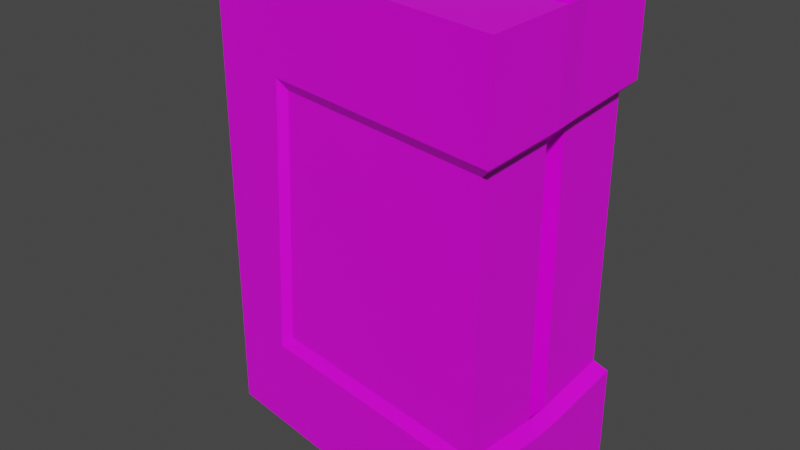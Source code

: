 # Source: wizard_weapon.blend  (saved by Blender 2.83.19; exported with 4.5.12 LTS)
import bpy
from mathutils import Matrix  # noqa: F401  (used for matrix-valued properties, if any)

bpy.ops.wm.read_factory_settings(use_empty=True)
scene = bpy.context.scene
scene.name = 'Scene'

# ---- collections
col_collection = bpy.data.collections.new('Collection'); scene.collection.children.link(col_collection)

# ---- images (referenced by path relative to the original .blend; pixels are not part of the script)
import os
ASSET_DIR = os.environ.get("B2B_ASSET_DIR", "")  # directory of the original .blend (textures are referenced by path, not embedded)
HERE = os.path.dirname(os.path.abspath(__file__))  # packed textures are extracted next to this script under _unpacked/

def load_image(name, relpath, width, height, colorspace="sRGB"):
    """Load a texture the original file referenced (path relative to the .blend, or extracted next to this script)."""
    p = next((c for c in (os.path.join(HERE, relpath), os.path.join(ASSET_DIR, relpath)) if relpath and os.path.exists(c)), "")
    if p:
        img = bpy.data.images.load(p, check_existing=True)
        img.name = name
    else:  # same state as the original file: an image datablock whose file is absent (Cycles renders it pink)
        img = bpy.data.images.new(name, width, height)
        img.source = "FILE"
        img.filepath = "//" + (relpath or name)
    img.colorspace_settings.name = colorspace
    return img
img_new_pallete_png = load_image('new_pallete.png', 'new_pallete.png', 1024, 1024, 'sRGB')

# ---- materials (node trees are filled in below, after node groups)
mat_material_001 = bpy.data.materials.new('Material.001')
mat_material_001.alpha_threshold = 0.0
mat_material_001.use_transparent_shadow = False
mat_material_001.line_color = (0.0, 0.0, 0.0, 1.0)

# ---- material node trees
mat_material_001.use_nodes = True; mat_material_001.node_tree.nodes.clear()
_N = mat_material_001.node_tree.nodes; _L = mat_material_001.node_tree.links
n0 = _N.new('ShaderNodeOutputMaterial'); n0.name = 'Material Output'; n0.location = (300, 300)
n1 = _N.new('ShaderNodeBsdfPrincipled'); n1.name = 'Principled BSDF'; n1.location = (10, 300)
n1.distribution = 'GGX'
n1.subsurface_method = 'BURLEY'
n1.inputs[2].default_value = 0.4
n1.inputs[3].default_value = 1.45
n1.inputs[27].default_value = (0.0, 0.0, 0.0, 1.0)
n1.inputs[28].default_value = 1.0
n2 = _N.new('ShaderNodeTexImage'); n2.name = 'Image Texture'; n2.location = (-280, 280)
n2.image = img_new_pallete_png
n2.interpolation = 'Closest'
_L.new(n1.outputs[0], n0.inputs[0])
_L.new(n2.outputs[0], n1.inputs[0])
n0.is_active_output = True

# ---- world
world_world = bpy.data.worlds.new('World'); scene.world = world_world
world_world.use_nodes = True; world_world.node_tree.nodes.clear()
_N = world_world.node_tree.nodes; _L = world_world.node_tree.links
n0 = _N.new('ShaderNodeOutputWorld'); n0.name = 'World Output'; n0.location = (300, 300)
n1 = _N.new('ShaderNodeBackground'); n1.name = 'Background'; n1.location = (10, 300)
n1.inputs[0].default_value = (0.05088, 0.05088, 0.05088, 1.0)
_L.new(n1.outputs[0], n0.inputs[0])
n0.is_active_output = True
world_world.color = (0.05088, 0.05088, 0.05088)
world_world.use_sun_shadow = False
world_world.sun_shadow_jitter_overblur = 0.0

# ---- meshes
me_cube = bpy.data.meshes.new('Cube')
me_cube.from_pydata([(0.009732, 0.007613, -0.3105), (0.009732, 0.007613, 0.3105), (0.3928, 0.01606, -0.3105), (0.3928, 0.01606, 0.3105), (0.3947, -0.02237, 0.3112), (0.3922, -0.01787, -0.3098), (0.1021, -0.005426, -0.3105), (0.1021, -0.005426, 0.3105), (0.1025, 0.01374, -0.3105), (0.1025, 0.01374, 0.3105), (0.3928, 0.134, 0.194), (0.3928, 0.134, -0.1841), (0.3928, 0.01606, 0.1872), (0.3928, 0.01606, -0.1944), (0.04007, 0.09032, 0.2009), (0.02987, 0.08905, -0.2018), (0.3942, -0.02145, 0.1852), (0.3927, -0.0187, -0.1942), (0.3914, -0.1367, -0.183), (0.3928, -0.1393, 0.1801), (0.05914, -0.08226, 0.1789), (0.04081, -0.07917, -0.1879), (-0.06844, 0.08638, -0.3375), (-0.06844, 0.001362, -0.3375), (-0.06844, 0.001362, 0.3375), (-0.06844, 0.08638, 0.3375), (0.409, 0.1455, 0.3375), (0.409, 0.1455, -0.2001), (0.409, 0.1455, -0.3375), (0.409, 0.01732, -0.3375), (0.409, 0.01732, 0.3375), (0.409, 0.01732, -0.2113), (0.0935, 0.01479, -0.3375), (0.0935, 0.01479, 0.3375), (-0.007342, 0.008141, 0.3375), (-0.007342, 0.008141, -0.3375), (0.409, -0.1516, 0.1958), (0.4096, -0.1526, 0.3367), (0.4088, -0.02046, -0.211), (0.4083, -0.01955, -0.3366), (0.4069, -0.1477, -0.3382), (0.4111, -0.02444, 0.3383), (-0.06844, -0.07084, -0.3375), (-0.06844, -0.07084, 0.3375), (0.09304, -0.006031, -0.3375), (0.09304, -0.006031, 0.3375), (0.409, 0.1455, 0.2109), (0.409, 0.01732, 0.2035), (0.02563, 0.09802, 0.2183), (0.01455, 0.09665, -0.2193), (0.4105, -0.02345, 0.2013), (0.4074, -0.1487, -0.1988), (0.04636, -0.08953, 0.1945), (0.02644, -0.08618, -0.2042), (0.3935, -0.002699, 0.1862), (0.41, -0.003564, 0.3379), (0.4097, -0.003067, 0.2024), (0.4086, -0.001117, -0.337), (0.3927, -0.001324, -0.1943), (0.4089, -0.001573, -0.2111), (0.3938, -0.003611, 0.3108), (0.3925, -0.000905, -0.3102)], [], [(29, 31, 59, 57), (17, 18, 51, 38), (8, 9, 1, 0), (15, 11, 27, 49), (19, 16, 50, 36), (7, 1, 34, 45), (14, 15, 49, 48), (6, 5, 39, 44), (10, 14, 48, 46), (6, 7, 4, 16, 17, 5), (0, 1, 7, 6), (9, 3, 30, 33), (18, 21, 53, 51), (13, 58, 59, 31), (4, 7, 45, 41), (1, 9, 33, 34), (2, 13, 12, 3, 9, 8), (50, 56, 54, 16), (11, 15, 14, 10), (13, 11, 10, 12), (8, 0, 35, 32), (18, 17, 16, 19), (21, 20, 52, 53), (19, 20, 21, 18), (22, 25, 26, 46, 48, 49, 27, 28), (28, 27, 31, 29), (43, 42, 40, 51, 53, 52, 36, 37), (22, 32, 35, 23), (33, 25, 24, 34), (39, 38, 51, 40), (42, 44, 39, 40), (45, 43, 37, 41), (34, 24, 43, 45), (23, 35, 44, 42), (24, 23, 42, 43), (30, 26, 25, 33), (28, 29, 32, 22), (23, 24, 25, 22), (47, 46, 26, 30), (36, 50, 41, 37), (12, 10, 46, 47), (4, 41, 55, 60), (20, 19, 36, 52), (11, 13, 31, 27), (2, 8, 32, 29), (0, 6, 44, 35), (50, 41, 55, 56), (29, 57, 61, 2), (56, 55, 30, 47), (54, 56, 47, 12), (57, 59, 38, 39), (59, 58, 17, 38), (60, 55, 30, 3), (61, 57, 39, 5)])
_uv = me_cube.uv_layers.new(name='UVMap')
_uv.uv.foreach_set('vector', [0.0625, 0.1836, 0.0625, 0.1836, 0.0625, 0.1836, 0.0625, 0.1836, 0.0625, 0.1836, 0.0625, 0.1836, 0.0625, 0.1836, 0.0625, 0.1836, 0.543, 0.8984, 0.543, 0.8984, 0.543, 0.8984, 0.543, 0.8984, 0.0625, 0.1836, 0.0625, 0.1836, 0.0625, 0.1836, 0.0625, 0.1836, 0.0625, 0.1836, 0.0625, 0.1836, 0.0625, 0.1836, 0.0625, 0.1836, 0.0625, 0.1836, 0.0625, 0.1836, 0.0625, 0.1836, 0.0625, 0.1836, 0.0625, 0.1836, 0.0625, 0.1836, 0.0625, 0.1836, 0.0625, 0.1836, 0.0625, 0.1836, 0.0625, 0.1836, 0.0625, 0.1836, 0.0625, 0.1836, 0.0625, 0.1836, 0.0625, 0.1836, 0.0625, 0.1836, 0.0625, 0.1836, 0.543, 0.8984, 0.543, 0.8984, 0.543, 0.8984, 0.543, 0.8984, 0.543, 0.8984, 0.543, 0.8984, 0.543, 0.8984, 0.543, 0.8984, 0.543, 0.8984, 0.543, 0.8984, 0.0625, 0.1836, 0.0625, 0.1836, 0.0625, 0.1836, 0.0625, 0.1836, 0.0625, 0.1836, 0.0625, 0.1836, 0.0625, 0.1836, 0.0625, 0.1836, 0.0625, 0.1836, 0.0625, 0.1836, 0.0625, 0.1836, 0.0625, 0.1836, 0.0625, 0.1836, 0.0625, 0.1836, 0.0625, 0.1836, 0.0625, 0.1836, 0.0625, 0.1836, 0.0625, 0.1836, 0.0625, 0.1836, 0.0625, 0.1836, 0.543, 0.8984, 0.543, 0.8984, 0.543, 0.8984, 0.543, 0.8984, 0.543, 0.8984, 0.543, 0.8984, 0.0625, 0.1836, 0.0625, 0.1836, 0.0625, 0.1836, 0.0625, 0.1836, 0.709, 0.1914, 0.709, 0.1914, 0.709, 0.1914, 0.709, 0.1914, 0.543, 0.8984, 0.543, 0.8984, 0.543, 0.8984, 0.543, 0.8984, 0.0625, 0.1836, 0.0625, 0.1836, 0.0625, 0.1836, 0.0625, 0.1836, 0.543, 0.8984, 0.543, 0.8984, 0.543, 0.8984, 0.543, 0.8984, 0.0625, 0.1836, 0.0625, 0.1836, 0.0625, 0.1836, 0.0625, 0.1836, 0.709, 0.1914, 0.709, 0.1914, 0.709, 0.1914, 0.709, 0.1914, 0.0625, 0.1836, 0.0625, 0.1836, 0.0625, 0.1836, 0.0625, 0.1836, 0.0625, 0.1836, 0.0625, 0.1836, 0.0625, 0.1836, 0.0625, 0.1836, 0.0625, 0.1836, 0.0625, 0.1836, 0.0625, 0.1836, 0.0625, 0.1836, 0.0625, 0.1836, 0.0625, 0.1836, 0.0625, 0.1836, 0.0625, 0.1836, 0.0625, 0.1836, 0.0625, 0.1836, 0.0625, 0.1836, 0.0625, 0.1836, 0.0625, 0.1836, 0.0625, 0.1836, 0.0625, 0.1836, 0.0625, 0.1836, 0.0625, 0.1836, 0.0625, 0.1836, 0.0625, 0.1836, 0.0625, 0.1836, 0.0625, 0.1836, 0.0625, 0.1836, 0.0625, 0.1836, 0.0625, 0.1836, 0.0625, 0.1836, 0.0625, 0.1836, 0.0625, 0.1836, 0.0625, 0.1836, 0.0625, 0.1836, 0.0625, 0.1836, 0.0625, 0.1836, 0.0625, 0.1836, 0.0625, 0.1836, 0.0625, 0.1836, 0.0625, 0.1836, 0.0625, 0.1836, 0.0625, 0.1836, 0.0625, 0.1836, 0.0625, 0.1836, 0.0625, 0.1836, 0.0625, 0.1836, 0.0625, 0.1836, 0.0625, 0.1836, 0.0625, 0.1836, 0.0625, 0.1836, 0.0625, 0.1836, 0.0625, 0.1836, 0.0625, 0.1836, 0.0625, 0.1836, 0.0625, 0.1836, 0.0625, 0.1836, 0.0625, 0.1836, 0.0625, 0.1836, 0.0625, 0.1836, 0.0625, 0.1836, 0.0625, 0.1836, 0.0625, 0.1836, 0.0625, 0.1836, 0.0625, 0.1836, 0.0625, 0.1836, 0.0625, 0.1836, 0.0625, 0.1836, 0.0625, 0.1836, 0.0625, 0.1836, 0.0625, 0.1836, 0.0625, 0.1836, 0.0625, 0.1836, 0.0625, 0.1836, 0.0625, 0.1836, 0.0625, 0.1836, 0.0625, 0.1836, 0.0625, 0.1836, 0.0625, 0.1836, 0.0625, 0.1836, 0.0625, 0.1836, 0.0625, 0.1836, 0.0625, 0.1836, 0.0625, 0.1836, 0.0625, 0.1836, 0.0625, 0.1836, 0.0625, 0.1836, 0.0625, 0.1836, 0.0625, 0.1836, 0.0625, 0.1836, 0.0625, 0.1836, 0.0625, 0.1836, 0.0625, 0.1836, 0.0625, 0.1836, 0.0625, 0.1836, 0.0625, 0.1836, 0.0625, 0.1836, 0.0625, 0.1836, 0.0625, 0.1836, 0.0625, 0.1836, 0.0625, 0.1836, 0.0625, 0.1836, 0.0625, 0.1836, 0.0625, 0.1836, 0.0625, 0.1836, 0.0625, 0.1836, 0.0625, 0.1836, 0.0625, 0.1836, 0.0625, 0.1836, 0.0625, 0.1836, 0.0625, 0.1836, 0.0625, 0.1836, 0.0625, 0.1836, 0.0625, 0.1836, 0.0625, 0.1836, 0.0625, 0.1836, 0.0625, 0.1836, 0.0625, 0.1836, 0.0625, 0.1836, 0.0625, 0.1836, 0.0625, 0.1836, 0.0625, 0.1836, 0.0625, 0.1836, 0.0625, 0.1836, 0.0625, 0.1836, 0.0625, 0.1836])
me_cube.materials.append(mat_material_001)
me_cube.use_remesh_fix_poles = True
me_cube.use_remesh_preserve_attributes = False
me_cube.use_mirror_vertex_groups = False
me_cube.update()

# ---- objects
ob_cube = bpy.data.objects.new('Cube', me_cube)

# ---- transforms, parenting, visibility, modifiers, constraints
ob_cube.location = (0.0, 0.0, 0.0)
ob_cube.use_shape_key_edit_mode = True
ob_cube.lineart.crease_threshold = 0.0

# ---- collection membership
col_collection.objects.link(ob_cube)

# ---- scene / render settings (as saved in the file)
scene.frame_start = 1; scene.frame_end = 250; scene.frame_set(1)
scene.render.engine = 'BLENDER_EEVEE_NEXT'
scene.cycles.use_denoising = False
scene.cycles.samples = 128
scene.cycles.sampling_pattern = 'TABULATED_SOBOL'
scene.cycles.use_adaptive_sampling = False
scene.cycles.use_light_tree = False
scene.view_settings.view_transform = 'Filmic'
bpy.context.view_layer.update()

# ---- added for rendering (the .blend has no active camera and no usable light): camera, sun
cam_auto = bpy.data.cameras.new('AutoCamera')
cam_auto.lens = 50.0
cam_auto.sensor_width = 36.0
cam_auto.clip_end = 1000.0
ob_auto_camera = bpy.data.objects.new('AutoCamera', cam_auto)
scene.collection.objects.link(ob_auto_camera)
ob_auto_camera.location = (0.986563, -0.981859, 0.652212)
ob_auto_camera.rotation_euler = (1.09748, -7.21219e-08, 0.694738)
scene.camera = ob_auto_camera
light_auto_sun = bpy.data.lights.new('AutoSun', 'SUN')
light_auto_sun.energy = 3.0
light_auto_sun.angle = 0.0523599
ob_auto_sun = bpy.data.objects.new('AutoSun', light_auto_sun)
scene.collection.objects.link(ob_auto_sun)
ob_auto_sun.rotation_euler = (0.872665, 0.174533, 0.523599)
bpy.context.view_layer.update()

